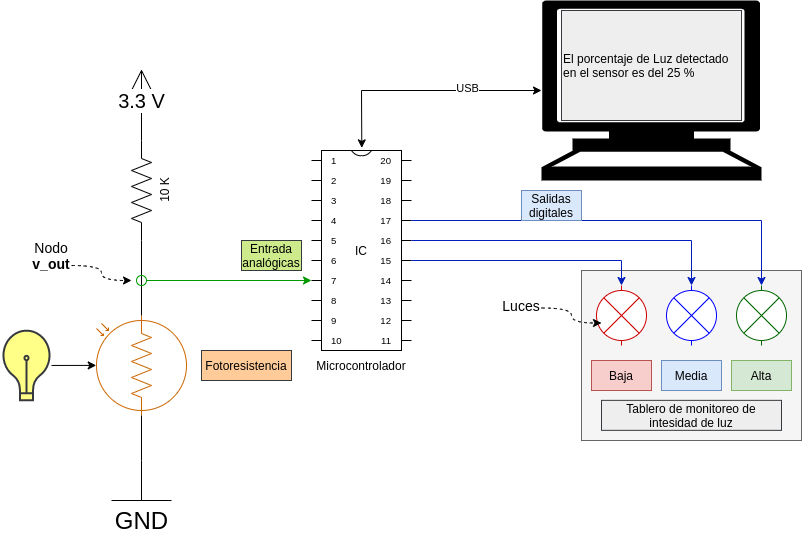

The diagram above was exported from draw.io. Its source (the exported page's mxGraphModel, read from the mxfile embedded in the PNG):
<mxGraphModel dx="918" dy="813" grid="1" gridSize="10" guides="1" tooltips="1" connect="1" arrows="1" fold="1" page="1" pageScale="1" pageWidth="1100" pageHeight="850" math="0" shadow="0">
  <root>
    <mxCell id="0" />
    <mxCell id="1" parent="0" />
    <mxCell id="1RDmv70kacP0SuHRp_gi-9" value="" style="rounded=0;whiteSpace=wrap;html=1;fontSize=14;fillColor=#f5f5f5;strokeColor=#666666;fontColor=#333333;" vertex="1" parent="1">
      <mxGeometry x="760" y="390" width="220" height="170" as="geometry" />
    </mxCell>
    <mxCell id="qRvLwgGvRC0xp7tfqWwg-1" value="" style="verticalLabelPosition=bottom;shadow=0;dashed=0;align=center;html=1;verticalAlign=top;shape=mxgraph.electrical.opto_electronics.photo_resistor_3;rotation=-90;strokeColor=#CC6600;" parent="1" vertex="1">
      <mxGeometry x="270" y="440" width="100" height="90" as="geometry" />
    </mxCell>
    <mxCell id="qRvLwgGvRC0xp7tfqWwg-4" value="10 K" style="pointerEvents=1;verticalLabelPosition=bottom;shadow=0;dashed=0;align=center;html=1;verticalAlign=top;shape=mxgraph.electrical.resistors.resistor_2;rotation=-90;" parent="1" vertex="1">
      <mxGeometry x="270" y="300" width="100" height="20" as="geometry" />
    </mxCell>
    <mxCell id="qRvLwgGvRC0xp7tfqWwg-9" value="IC" style="shadow=0;dashed=0;align=center;html=1;strokeWidth=1;shape=mxgraph.electrical.logic_gates.dual_inline_ic;labelNames=a,b,c,d,e,f,g,h,i,j,k,l,m,n,o,p,q,r,s,t;whiteSpace=wrap;" parent="1" vertex="1">
      <mxGeometry x="490" y="270" width="100" height="200" as="geometry" />
    </mxCell>
    <mxCell id="qRvLwgGvRC0xp7tfqWwg-16" value="" style="shape=mxgraph.signs.tech.computer;html=1;pointerEvents=1;fillColor=#000000;strokeColor=none;verticalLabelPosition=bottom;verticalAlign=top;align=center;" parent="1" vertex="1">
      <mxGeometry x="720" y="120" width="220" height="180" as="geometry" />
    </mxCell>
    <mxCell id="qRvLwgGvRC0xp7tfqWwg-17" value="GND" style="pointerEvents=1;verticalLabelPosition=bottom;shadow=0;dashed=0;align=center;html=1;verticalAlign=top;shape=mxgraph.electrical.signal_sources.vss2;fontSize=24;flipV=1;" parent="1" vertex="1">
      <mxGeometry x="290" y="580" width="60" height="40" as="geometry" />
    </mxCell>
    <mxCell id="qRvLwgGvRC0xp7tfqWwg-20" value="" style="endArrow=none;html=1;rounded=0;entryX=0;entryY=0.5;entryDx=0;entryDy=0;entryPerimeter=0;exitX=1;exitY=0.5;exitDx=0;exitDy=0;exitPerimeter=0;" parent="1" source="qRvLwgGvRC0xp7tfqWwg-1" target="qRvLwgGvRC0xp7tfqWwg-4" edge="1">
      <mxGeometry width="50" height="50" relative="1" as="geometry">
        <mxPoint x="320" y="430" as="sourcePoint" />
        <mxPoint x="590" y="490" as="targetPoint" />
      </mxGeometry>
    </mxCell>
    <mxCell id="qRvLwgGvRC0xp7tfqWwg-21" value="" style="endArrow=none;html=1;rounded=0;entryX=0;entryY=0.5;entryDx=0;entryDy=0;entryPerimeter=0;exitX=0.5;exitY=1;exitDx=0;exitDy=0;exitPerimeter=0;" parent="1" source="qRvLwgGvRC0xp7tfqWwg-17" target="qRvLwgGvRC0xp7tfqWwg-1" edge="1">
      <mxGeometry width="50" height="50" relative="1" as="geometry">
        <mxPoint x="300" y="650" as="sourcePoint" />
        <mxPoint x="350" y="600" as="targetPoint" />
      </mxGeometry>
    </mxCell>
    <mxCell id="qRvLwgGvRC0xp7tfqWwg-22" value="" style="endArrow=classic;html=1;rounded=0;entryX=0;entryY=0;entryDx=0;entryDy=130;entryPerimeter=0;fillColor=#cdeb8b;strokeColor=#009900;startArrow=oval;startFill=0;targetPerimeterSpacing=6;sourcePerimeterSpacing=6;startSize=10;" parent="1" target="qRvLwgGvRC0xp7tfqWwg-9" edge="1">
      <mxGeometry width="50" height="50" relative="1" as="geometry">
        <mxPoint x="320" y="400" as="sourcePoint" />
        <mxPoint x="330" y="430" as="targetPoint" />
      </mxGeometry>
    </mxCell>
    <mxCell id="qRvLwgGvRC0xp7tfqWwg-23" value="" style="endArrow=classic;startArrow=classic;html=1;rounded=0;entryX=0;entryY=0.5;entryDx=0;entryDy=0;entryPerimeter=0;exitX=0.503;exitY=-0.013;exitDx=0;exitDy=0;exitPerimeter=0;" parent="1" source="qRvLwgGvRC0xp7tfqWwg-9" target="qRvLwgGvRC0xp7tfqWwg-16" edge="1">
      <mxGeometry width="50" height="50" relative="1" as="geometry">
        <mxPoint x="570" y="220" as="sourcePoint" />
        <mxPoint x="620" y="170" as="targetPoint" />
        <Array as="points">
          <mxPoint x="540" y="210" />
        </Array>
      </mxGeometry>
    </mxCell>
    <mxCell id="qRvLwgGvRC0xp7tfqWwg-24" value="USB" style="edgeLabel;html=1;align=center;verticalAlign=middle;resizable=0;points=[];" parent="qRvLwgGvRC0xp7tfqWwg-23" vertex="1" connectable="0">
      <mxGeometry x="0.369" y="2" relative="1" as="geometry">
        <mxPoint as="offset" />
      </mxGeometry>
    </mxCell>
    <mxCell id="qRvLwgGvRC0xp7tfqWwg-29" value="" style="endArrow=none;html=1;rounded=0;" parent="1" edge="1">
      <mxGeometry width="50" height="50" relative="1" as="geometry">
        <mxPoint x="310" y="210" as="sourcePoint" />
        <mxPoint x="320" y="190" as="targetPoint" />
      </mxGeometry>
    </mxCell>
    <mxCell id="qRvLwgGvRC0xp7tfqWwg-30" value="" style="endArrow=none;html=1;rounded=0;" parent="1" edge="1">
      <mxGeometry width="50" height="50" relative="1" as="geometry">
        <mxPoint x="330" y="210" as="sourcePoint" />
        <mxPoint x="320" y="190" as="targetPoint" />
      </mxGeometry>
    </mxCell>
    <mxCell id="qRvLwgGvRC0xp7tfqWwg-31" value="" style="endArrow=none;html=1;rounded=0;" parent="1" edge="1">
      <mxGeometry width="50" height="50" relative="1" as="geometry">
        <mxPoint x="320" y="190" as="sourcePoint" />
        <mxPoint x="320" y="260" as="targetPoint" />
      </mxGeometry>
    </mxCell>
    <mxCell id="qRvLwgGvRC0xp7tfqWwg-32" value="3.3 V" style="edgeLabel;html=1;align=center;verticalAlign=middle;resizable=0;points=[];fontStyle=0;fontSize=20;" parent="qRvLwgGvRC0xp7tfqWwg-31" vertex="1" connectable="0">
      <mxGeometry x="-0.1663" relative="1" as="geometry">
        <mxPoint as="offset" />
      </mxGeometry>
    </mxCell>
    <mxCell id="qRvLwgGvRC0xp7tfqWwg-34" value="" style="html=1;verticalLabelPosition=bottom;align=center;labelBackgroundColor=#ffffff;verticalAlign=top;strokeWidth=2;strokeColor=#36393d;shadow=0;dashed=0;shape=mxgraph.ios7.icons.lightbulb;fillColor=#ffff88;" parent="1" vertex="1">
      <mxGeometry x="180" y="450.15000000000003" width="50" height="69.7" as="geometry" />
    </mxCell>
    <mxCell id="qRvLwgGvRC0xp7tfqWwg-35" value="" style="endArrow=classic;html=1;rounded=0;entryX=0.501;entryY=-0.003;entryDx=0;entryDy=0;entryPerimeter=0;" parent="1" source="qRvLwgGvRC0xp7tfqWwg-34" target="qRvLwgGvRC0xp7tfqWwg-1" edge="1">
      <mxGeometry width="50" height="50" relative="1" as="geometry">
        <mxPoint x="410" y="550" as="sourcePoint" />
        <mxPoint x="270" y="500" as="targetPoint" />
      </mxGeometry>
    </mxCell>
    <mxCell id="qRvLwgGvRC0xp7tfqWwg-42" value="" style="pointerEvents=1;verticalLabelPosition=bottom;shadow=0;dashed=0;align=center;html=1;verticalAlign=top;shape=mxgraph.electrical.miscellaneous.light_bulb;rotation=90;strokeColor=#CC0000;" parent="1" vertex="1">
      <mxGeometry x="770" y="410" width="60" height="50" as="geometry" />
    </mxCell>
    <mxCell id="qRvLwgGvRC0xp7tfqWwg-43" value="" style="pointerEvents=1;verticalLabelPosition=bottom;shadow=0;dashed=0;align=center;html=1;verticalAlign=top;shape=mxgraph.electrical.miscellaneous.light_bulb;rotation=90;strokeColor=#006600;" parent="1" vertex="1">
      <mxGeometry x="910" y="410" width="60" height="50" as="geometry" />
    </mxCell>
    <mxCell id="qRvLwgGvRC0xp7tfqWwg-44" value="" style="pointerEvents=1;verticalLabelPosition=bottom;shadow=0;dashed=0;align=center;html=1;verticalAlign=top;shape=mxgraph.electrical.miscellaneous.light_bulb;rotation=90;strokeColor=#0000FF;" parent="1" vertex="1">
      <mxGeometry x="840" y="410" width="60" height="50" as="geometry" />
    </mxCell>
    <mxCell id="qRvLwgGvRC0xp7tfqWwg-46" style="edgeStyle=orthogonalEdgeStyle;rounded=0;orthogonalLoop=1;jettySize=auto;html=1;exitX=1;exitY=0;exitDx=0;exitDy=110;exitPerimeter=0;entryX=0;entryY=0.5;entryDx=0;entryDy=0;entryPerimeter=0;fillColor=#0050ef;strokeColor=#001DBC;" parent="1" source="qRvLwgGvRC0xp7tfqWwg-9" target="qRvLwgGvRC0xp7tfqWwg-42" edge="1">
      <mxGeometry relative="1" as="geometry" />
    </mxCell>
    <mxCell id="qRvLwgGvRC0xp7tfqWwg-47" style="edgeStyle=orthogonalEdgeStyle;rounded=0;orthogonalLoop=1;jettySize=auto;html=1;exitX=1;exitY=0;exitDx=0;exitDy=90;exitPerimeter=0;entryX=0;entryY=0.5;entryDx=0;entryDy=0;entryPerimeter=0;fillColor=#0050ef;strokeColor=#001DBC;" parent="1" source="qRvLwgGvRC0xp7tfqWwg-9" target="qRvLwgGvRC0xp7tfqWwg-44" edge="1">
      <mxGeometry relative="1" as="geometry" />
    </mxCell>
    <mxCell id="qRvLwgGvRC0xp7tfqWwg-48" style="edgeStyle=orthogonalEdgeStyle;rounded=0;orthogonalLoop=1;jettySize=auto;html=1;exitX=1;exitY=0;exitDx=0;exitDy=70;exitPerimeter=0;entryX=0;entryY=0.5;entryDx=0;entryDy=0;entryPerimeter=0;fillColor=#0050ef;strokeColor=#001DBC;" parent="1" source="qRvLwgGvRC0xp7tfqWwg-9" target="qRvLwgGvRC0xp7tfqWwg-43" edge="1">
      <mxGeometry relative="1" as="geometry" />
    </mxCell>
    <mxCell id="qRvLwgGvRC0xp7tfqWwg-49" value="Fotoresistencia" style="text;html=1;strokeColor=#36393d;fillColor=#ffcc99;align=center;verticalAlign=middle;whiteSpace=wrap;rounded=0;" parent="1" vertex="1">
      <mxGeometry x="380" y="470" width="90" height="30" as="geometry" />
    </mxCell>
    <mxCell id="qRvLwgGvRC0xp7tfqWwg-50" value="Tablero de monitoreo de intesidad de luz" style="text;html=1;strokeColor=#36393d;fillColor=#eeeeee;align=center;verticalAlign=middle;whiteSpace=wrap;rounded=0;" parent="1" vertex="1">
      <mxGeometry x="780" y="519.85" width="180" height="30" as="geometry" />
    </mxCell>
    <mxCell id="qRvLwgGvRC0xp7tfqWwg-51" value="Entrada analógicas" style="text;html=1;strokeColor=#36393d;fillColor=#cdeb8b;align=center;verticalAlign=middle;whiteSpace=wrap;rounded=0;" parent="1" vertex="1">
      <mxGeometry x="420" y="360" width="60" height="30" as="geometry" />
    </mxCell>
    <mxCell id="qRvLwgGvRC0xp7tfqWwg-52" value="Salidas digitales" style="text;html=1;strokeColor=#6c8ebf;fillColor=#dae8fc;align=center;verticalAlign=middle;whiteSpace=wrap;rounded=0;" parent="1" vertex="1">
      <mxGeometry x="700" y="310" width="60" height="30" as="geometry" />
    </mxCell>
    <mxCell id="qRvLwgGvRC0xp7tfqWwg-53" value="El porcentaje de Luz detectado en el sensor es del 25 %" style="text;html=1;strokeColor=#36393d;fillColor=#eeeeee;align=left;verticalAlign=middle;whiteSpace=wrap;rounded=0;" parent="1" vertex="1">
      <mxGeometry x="740" y="130" width="180" height="110" as="geometry" />
    </mxCell>
    <mxCell id="qRvLwgGvRC0xp7tfqWwg-54" value="Microcontrolador" style="text;html=1;strokeColor=none;fillColor=none;align=center;verticalAlign=middle;whiteSpace=wrap;rounded=0;" parent="1" vertex="1">
      <mxGeometry x="490" y="470" width="100" height="30" as="geometry" />
    </mxCell>
    <mxCell id="1RDmv70kacP0SuHRp_gi-2" value="&lt;span style=&quot;font-weight: normal&quot;&gt;Nodo&lt;/span&gt;&lt;br&gt;v_out" style="text;html=1;strokeColor=none;fillColor=none;align=center;verticalAlign=middle;whiteSpace=wrap;rounded=0;fontStyle=1;fontSize=14;" vertex="1" parent="1">
      <mxGeometry x="200" y="360" width="60" height="30" as="geometry" />
    </mxCell>
    <mxCell id="1RDmv70kacP0SuHRp_gi-4" value="" style="curved=1;endArrow=classic;html=1;rounded=0;fontSize=14;edgeStyle=orthogonalEdgeStyle;dashed=1;" edge="1" parent="1">
      <mxGeometry width="50" height="50" relative="1" as="geometry">
        <mxPoint x="250" y="385" as="sourcePoint" />
        <mxPoint x="310" y="400" as="targetPoint" />
        <Array as="points">
          <mxPoint x="280" y="385" />
          <mxPoint x="280" y="400" />
        </Array>
      </mxGeometry>
    </mxCell>
    <mxCell id="1RDmv70kacP0SuHRp_gi-11" value="Baja" style="text;html=1;strokeColor=#b85450;fillColor=#f8cecc;align=center;verticalAlign=middle;whiteSpace=wrap;rounded=0;" vertex="1" parent="1">
      <mxGeometry x="770" y="480" width="60" height="30" as="geometry" />
    </mxCell>
    <mxCell id="1RDmv70kacP0SuHRp_gi-12" value="Media" style="text;html=1;strokeColor=#6c8ebf;fillColor=#dae8fc;align=center;verticalAlign=middle;whiteSpace=wrap;rounded=0;" vertex="1" parent="1">
      <mxGeometry x="840" y="480" width="60" height="30" as="geometry" />
    </mxCell>
    <mxCell id="1RDmv70kacP0SuHRp_gi-13" value="Alta" style="text;html=1;strokeColor=#82b366;fillColor=#d5e8d4;align=center;verticalAlign=middle;whiteSpace=wrap;rounded=0;" vertex="1" parent="1">
      <mxGeometry x="910" y="480" width="60" height="30" as="geometry" />
    </mxCell>
    <mxCell id="1RDmv70kacP0SuHRp_gi-14" value="Luces" style="text;html=1;strokeColor=none;fillColor=none;align=center;verticalAlign=middle;whiteSpace=wrap;rounded=0;fontSize=14;" vertex="1" parent="1">
      <mxGeometry x="670" y="410" width="60" height="30" as="geometry" />
    </mxCell>
    <mxCell id="1RDmv70kacP0SuHRp_gi-15" value="" style="curved=1;endArrow=classic;html=1;rounded=0;fontSize=14;edgeStyle=orthogonalEdgeStyle;dashed=1;" edge="1" parent="1">
      <mxGeometry width="50" height="50" relative="1" as="geometry">
        <mxPoint x="720" y="427.5" as="sourcePoint" />
        <mxPoint x="780" y="442.5" as="targetPoint" />
        <Array as="points">
          <mxPoint x="750" y="427.5" />
          <mxPoint x="750" y="442.5" />
        </Array>
      </mxGeometry>
    </mxCell>
  </root>
</mxGraphModel>